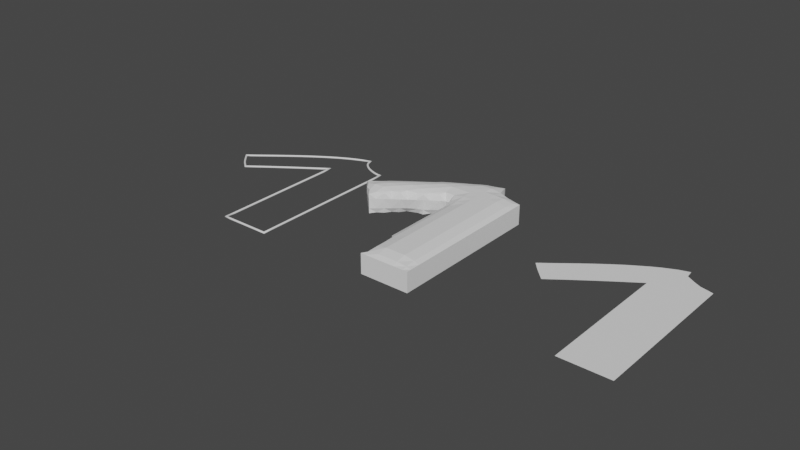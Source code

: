 # Source: sleeve_shirt2.blend  (saved by Blender 2.93.21; exported with 4.5.12 LTS)
import bpy
from mathutils import Matrix  # noqa: F401  (used for matrix-valued properties, if any)

bpy.ops.wm.read_factory_settings(use_empty=True)
scene = bpy.context.scene
scene.name = 'Scene'

# ---- collections
col_collection = bpy.data.collections.new('Collection'); scene.collection.children.link(col_collection)

# ---- world
world_world = bpy.data.worlds.new('World'); scene.world = world_world
world_world.use_nodes = True; world_world.node_tree.nodes.clear()
_N = world_world.node_tree.nodes; _L = world_world.node_tree.links
n0 = _N.new('ShaderNodeOutputWorld'); n0.name = 'World Output'; n0.location = (300, 300)
n1 = _N.new('ShaderNodeBackground'); n1.name = 'Background'; n1.location = (10, 300)
n1.inputs[0].default_value = (0.05088, 0.05088, 0.05088, 1.0)
_L.new(n1.outputs[0], n0.inputs[0])
n0.is_active_output = True
world_world.color = (0.05088, 0.05088, 0.05088)
world_world.use_sun_shadow = False
world_world.sun_shadow_jitter_overblur = 0.0

# ---- meshes
me_beziercurve = bpy.data.meshes.new('BezierCurve')
me_beziercurve.from_pydata([(-1.33, 1.019, -1.311e-06), (-1.399, 1.098, -1.311e-06), (-1.208, 0.8954, -1.311e-06), (-1.263, 1.088, -1.311e-06), (-1.327, 1.152, -1.311e-06), (-1.275, 1.193, -1.311e-06), (-1.146, 0.9407, -1.311e-06), (-1.138, 1.088, -1.311e-06), (-1.056, 1.008, -1.311e-06), (-0.9925, 1.054, -1.252e-06), (-1.181, 1.267, -1.252e-06), (-1.119, 1.316, -1.311e-06), (-1.013, 1.213, -1.311e-06), (-1.04, 1.377, -1.252e-06), (-0.9096, 1.114, -1.311e-06), (-0.8484, 1.158, -1.252e-06), (-0.8875, 1.338, -1.311e-06), (-0.7493, 1.228, -1.311e-06), (-0.7625, 1.338, -1.311e-06), (-0.9766, 1.424, -1.311e-06), (-0.8946, 1.484, -1.252e-06), (-0.8294, 1.529, -1.311e-06), (-0.7625, 1.463, -1.311e-06), (-0.7741, 1.567, -1.311e-06), (-0.5, -1.557e-06, -1.311e-06), (-0.5, 0.08751, -1.311e-06), (-0.4999, 0.2125, -1.311e-06), (-0.5, 0.3375, -1.311e-06), (-0.3875, -1.565e-06, -1.311e-06), (-0.3875, 0.0875, -1.311e-06), (-0.2625, -1.565e-06, -1.311e-06), (-0.2625, 0.0875, -1.311e-06), (-0.3875, 0.2125, -1.311e-06), (-0.3875, 0.3375, -1.311e-06), (-0.2625, 0.2125, -1.311e-06), (-0.2625, 0.3375, -1.311e-06), (-0.5, 0.4625, -1.311e-06), (-0.5001, 0.5875, -1.311e-06), (-0.5002, 0.7125, -1.311e-06), (-0.5002, 0.8375, -1.311e-06), (-0.3875, 0.4625, -1.311e-06), (-0.3875, 0.5875, -1.311e-06), (-0.2625, 0.4625, -1.311e-06), (-0.2625, 0.5875, -1.311e-06), (-0.3875, 0.7125, -1.311e-06), (-0.3875, 0.8375, -1.311e-06), (-0.2625, 0.7125, -1.311e-06), (-0.2625, 0.8375, -1.311e-06), (-0.1375, -1.565e-06, -1.311e-06), (-0.1375, 0.0875, -1.311e-06), (-1.073e-06, -1.565e-06, -1.311e-06), (-1.073e-06, 0.0875, -1.311e-06), (-0.1375, 0.2125, -1.311e-06), (-0.1375, 0.3375, -1.311e-06), (-1.073e-06, 0.2125, -1.311e-06), (-1.073e-06, 0.3375, -1.311e-06), (-0.1375, 0.4625, -1.311e-06), (-0.1375, 0.5875, -1.311e-06), (-1.073e-06, 0.4625, -1.311e-06), (-1.073e-06, 0.5875, -1.311e-06), (-0.1375, 0.7125, -1.311e-06), (-0.1375, 0.8375, -1.311e-06), (-1.073e-06, 0.7125, -1.311e-06), (-1.073e-06, 0.8375, -1.311e-06), (-0.5002, 0.9625, -1.311e-06), (-0.5002, 1.088, -1.311e-06), (-0.6916, 1.268, -1.311e-06), (-0.6273, 1.312, -1.252e-06), (-0.5002, 1.213, -1.311e-06), (-0.5001, 1.4, -1.252e-06), (-0.3875, 0.9625, -1.311e-06), (-0.3875, 1.088, -1.311e-06), (-0.2625, 0.9625, -1.311e-06), (-0.2625, 1.088, -1.311e-06), (-0.3875, 1.213, -1.311e-06), (-0.3875, 1.338, -1.311e-06), (-0.2625, 1.213, -1.311e-06), (-0.2625, 1.338, -1.311e-06), (-0.6375, 1.463, -1.311e-06), (-0.664, 1.635, -1.252e-06), (-0.5125, 1.463, -1.311e-06), (-0.5125, 1.588, -1.311e-06), (-0.6024, 1.672, -1.311e-06), (-0.5268, 1.713, -1.311e-06), (-0.3875, 1.463, -1.311e-06), (-0.3875, 1.588, -1.311e-06), (-0.2625, 1.463, -1.311e-06), (-0.2625, 1.588, -1.311e-06), (-0.404, 1.768, -1.252e-06), (-0.3451, 1.786, -1.311e-06), (-0.2901, 1.718, -1.252e-06), (-0.3, 1.8, -1.311e-06), (-0.1375, 0.9625, -1.311e-06), (-0.1375, 1.088, -1.311e-06), (-1.073e-06, 0.9625, -1.311e-06), (-1.073e-06, 1.088, -1.311e-06), (-0.1375, 1.213, -1.311e-06), (-0.1375, 1.338, -1.311e-06), (-1.073e-06, 1.213, -1.311e-06), (-1.073e-06, 1.338, -1.311e-06), (-0.1375, 1.463, -1.311e-06), (-0.1328, 1.627, -1.252e-06), (-1.073e-06, 1.463, -1.311e-06), (-9.537e-07, 1.593, -1.311e-06), (-0.1907, 1.657, -1.311e-06)], [], [(0, 3, 2), (4, 3, 1), (7, 8, 6), (11, 12, 10), (16, 17, 15), (12, 16, 15), (7, 12, 9), (12, 14, 9), (21, 22, 20), (3, 6, 2), (5, 7, 3), (16, 22, 18), (19, 16, 13), (29, 30, 28), (33, 34, 32), (25, 28, 24), (26, 33, 32), (32, 31, 29), (26, 29, 25), (41, 42, 40), (45, 46, 44), (36, 41, 40), (38, 45, 44), (44, 43, 41), (37, 44, 41), (49, 50, 48), (53, 54, 52), (52, 51, 49), (57, 58, 56), (61, 62, 60), (60, 59, 57), (31, 48, 30), (35, 52, 34), (34, 49, 31), (43, 56, 42), (47, 60, 46), (46, 57, 43), (40, 35, 33), (27, 40, 33), (56, 55, 53), (42, 53, 35), (71, 72, 70), (75, 76, 74), (64, 71, 70), (68, 75, 74), (74, 73, 71), (68, 71, 65), (78, 81, 80), (85, 86, 84), (89, 90, 88), (81, 84, 80), (82, 81, 79), (85, 90, 87), (83, 85, 81), (93, 94, 92), (97, 98, 96), (96, 95, 93), (100, 103, 102), (73, 92, 72), (77, 96, 76), (76, 93, 73), (87, 100, 86), (87, 104, 101), (78, 69, 67), (84, 77, 75), (69, 84, 75), (100, 99, 97), (86, 97, 77), (18, 66, 17), (23, 78, 22), (18, 78, 67), (70, 47, 45), (39, 70, 45), (92, 63, 61), (72, 61, 47), (0, 1, 3), (4, 5, 3), (7, 9, 8), (11, 13, 12), (16, 18, 17), (12, 13, 16), (7, 10, 12), (12, 15, 14), (21, 23, 22), (3, 7, 6), (5, 10, 7), (16, 20, 22), (19, 20, 16), (29, 31, 30), (33, 35, 34), (25, 29, 28), (26, 27, 33), (32, 34, 31), (26, 32, 29), (41, 43, 42), (45, 47, 46), (36, 37, 41), (38, 39, 45), (44, 46, 43), (37, 38, 44), (49, 51, 50), (53, 55, 54), (52, 54, 51), (57, 59, 58), (61, 63, 62), (60, 62, 59), (31, 49, 48), (35, 53, 52), (34, 52, 49), (43, 57, 56), (47, 61, 60), (46, 60, 57), (40, 42, 35), (27, 36, 40), (56, 58, 55), (42, 56, 53), (71, 73, 72), (75, 77, 76), (64, 65, 71), (68, 69, 75), (74, 76, 73), (68, 74, 71), (78, 79, 81), (85, 87, 86), (89, 91, 90), (81, 85, 84), (82, 83, 81), (85, 88, 90), (83, 88, 85), (93, 95, 94), (97, 99, 98), (96, 98, 95), (100, 101, 103), (73, 93, 92), (77, 97, 96), (76, 96, 93), (87, 101, 100), (87, 90, 104), (78, 80, 69), (84, 86, 77), (69, 80, 84), (100, 102, 99), (86, 100, 97), (18, 67, 66), (23, 79, 78), (18, 22, 78), (70, 72, 47), (39, 64, 70), (92, 94, 63), (72, 92, 61)])
me_beziercurve.use_remesh_fix_poles = True
me_beziercurve.use_remesh_preserve_attributes = False
me_beziercurve.update()
me_beziercurve_001 = bpy.data.meshes.new('BezierCurve.001')
me_beziercurve_001.from_pydata([(-0.5, 0.0, 0.0), (-0.4254, 3.13e-09, 0.0), (-0.3749, 5.174e-09, 0.0), (-0.343, 6.286e-09, 0.0), (-0.3243, 6.623e-09, 0.0), (-0.3134, 6.338e-09, 0.0), (-0.3049, 5.588e-09, 0.0), (-0.2933, 4.527e-09, 0.0), (-0.2733, 3.311e-09, 0.0), (-0.2393, 2.095e-09, 0.0), (-0.1861, 1.035e-09, 0.0), (-0.1081, 2.846e-10, 0.0), (0.0, 0.0, 0.0), (0.0, 0.08495, 0.0), (0.0, 0.188, 0.0), (0.0, 0.3063, 0.0), (0.0, 0.437, 0.0), (0.0, 0.5775, 0.0), (0.0, 0.725, 0.0), (0.0, 0.8766, 0.0), (0.0, 1.03, 0.0), (0.0, 1.181, 0.0), (0.0, 1.329, 0.0), (0.0, 1.469, 0.0), (0.0, 1.6, 0.0), (-0.02433, 1.601, 0.0), (-0.05279, 1.606, 0.0), (-0.0842, 1.613, 0.0), (-0.1173, 1.624, 0.0), (-0.151, 1.637, 0.0), (-0.184, 1.654, 0.0), (-0.215, 1.672, 0.0), (-0.243, 1.694, 0.0), (-0.2667, 1.717, 0.0), (-0.2849, 1.743, 0.0), (-0.2964, 1.77, 0.0), (-0.3, 1.8, 0.0), (-0.402, 1.768, 0.0), (-0.5102, 1.721, 0.0), (-0.6223, 1.661, 0.0), (-0.7358, 1.591, 0.0), (-0.8482, 1.516, 0.0), (-0.9571, 1.438, 0.0), (-1.06, 1.361, 0.0), (-1.155, 1.288, 0.0), (-1.238, 1.222, 0.0), (-1.309, 1.166, 0.0), (-1.363, 1.125, 0.0), (-1.4, 1.1, 0.0), (-1.37, 1.066, 0.0), (-1.346, 1.038, 0.0), (-1.327, 1.015, 0.0), (-1.311, 0.9977, 0.0), (-1.298, 0.9835, 0.0), (-1.287, 0.9719, 0.0), (-1.276, 0.9618, 0.0), (-1.265, 0.9523, 0.0), (-1.253, 0.9423, 0.0), (-1.239, 0.931, 0.0), (-1.221, 0.9172, 0.0), (-1.2, 0.9, 0.0), (-1.133, 0.9507, 0.0), (-1.068, 0.999, 0.0), (-1.005, 1.045, 0.0), (-0.9442, 1.089, 0.0), (-0.8852, 1.131, 0.0), (-0.8276, 1.172, 0.0), (-0.7713, 1.212, 0.0), (-0.716, 1.251, 0.0), (-0.6615, 1.289, 0.0), (-0.6075, 1.326, 0.0), (-0.5537, 1.363, 0.0), (-0.5, 1.4, 0.0), (-0.5001, 1.301, 0.0), (-0.5002, 1.191, 0.0), (-0.5002, 1.073, 0.0), (-0.5002, 0.949, 0.0), (-0.5002, 0.8209, 0.0), (-0.5001, 0.691, 0.0), (-0.5001, 0.5616, 0.0), (-0.5, 0.435, 0.0), (-0.5, 0.3133, 0.0), (-0.4999, 0.1987, 0.0), (-0.5, 0.09355, 0.0)], [], [(0, 83, 82, 81, 80, 79, 78, 77, 76, 75, 74, 73, 72, 71, 70, 69, 68, 67, 66, 65, 64, 63, 62, 61, 60, 59, 58, 57, 56, 55, 54, 53, 52, 51, 50, 49, 48, 47, 46, 45, 44, 43, 42, 41, 40, 39, 38, 37, 36, 35, 34, 33, 32, 31, 30, 29, 28, 27, 26, 25, 24, 23, 22, 21, 20, 19, 18, 17, 16, 15, 14, 13, 12, 11, 10, 9, 8, 7, 6, 5, 4, 3, 2, 1)])
_uv = me_beziercurve_001.uv_layers.new(name='UVMap')
_uv.uv.foreach_set('vector', [0.0, 0.0, 0.0, 0.0, 0.0, 0.0, 0.0, 0.0, 0.0, 0.0, 0.0, 0.0, 0.0, 0.0, 0.0, 0.0, 0.0, 0.0, 0.0, 0.0, 0.0, 0.0, 0.0, 0.0, 0.0, 0.0, 0.0, 0.0, 0.0, 0.0, 0.0, 0.0, 0.0, 0.0, 0.0, 0.0, 0.0, 0.0, 0.0, 0.0, 0.0, 0.0, 0.0, 0.0, 0.0, 0.0, 0.0, 0.0, 0.0, 0.0, 0.0, 0.0, 0.0, 0.0, 0.0, 0.0, 0.0, 0.0, 0.0, 0.0, 0.0, 0.0, 0.0, 0.0, 0.0, 0.0, 0.0, 0.0, 0.0, 0.0, 0.0, 0.0, 0.0, 0.0, 0.0, 0.0, 0.0, 0.0, 0.0, 0.0, 0.0, 0.0, 0.0, 0.0, 0.0, 0.0, 0.0, 0.0, 0.0, 0.0, 0.0, 0.0, 0.0, 0.0, 0.0, 0.0, 0.0, 0.0, 0.0, 0.0, 0.0, 0.0, 0.0, 0.0, 0.0, 0.0, 0.0, 0.0, 0.0, 0.0, 0.0, 0.0, 0.0, 0.0, 0.0, 0.0, 0.0, 0.0, 0.0, 0.0, 0.0, 0.0, 0.0, 0.0, 0.0, 0.0, 0.0, 0.0, 0.0, 0.0, 0.0, 0.0, 0.0, 0.0, 0.0, 0.0, 0.0, 0.0, 0.0, 0.0, 0.0, 0.0, 0.0, 0.0, 0.0, 0.0, 0.0, 0.0, 0.0, 0.0, 0.0, 0.0, 0.0, 0.0, 0.0, 0.0, 0.0, 0.0, 0.0, 0.0, 0.0, 0.0, 0.0, 0.0, 0.0, 0.0, 0.0, 0.0])
me_beziercurve_001.use_remesh_fix_poles = True
me_beziercurve_001.use_remesh_preserve_attributes = False
me_beziercurve_001.update()

# ---- curves / text
cu_beziercurve_001 = bpy.data.curves.new('BezierCurve.001', 'CURVE')
cu_beziercurve_001.dimensions = '2D'
_sp = cu_beziercurve_001.splines.new('BEZIER'); _sp.bezier_points.add(6)
_sp.bezier_points.foreach_set('co', [-0.5, 0.0, 0.0, 0.0, 0.0, 0.0, 0.0, 1.6, 0.0, -0.3, 1.8, 0.0, -1.4, 1.1, 0.0, -1.2, 0.9, 0.0, -0.5, 1.4, 0.0])
_sp.bezier_points.foreach_set('handle_left', [-0.4997, 0.348, 0.0, -0.5, 0.0, 0.0, 0.0, 1.1, 0.0, -0.3031, 1.678, 0.0, -1.294, 1.16, 0.0, -1.295, 0.977, 0.0, -0.7152, 1.252, 0.0])
_sp.bezier_points.foreach_set('handle_right', [-0.1464, 1.49e-08, 0.0, 0.0, 0.3, 0.0, -0.08742, 1.598, 0.0, -0.6921, 1.709, 0.0, -1.269, 0.9479, 0.0, -0.9251, 1.108, 0.0, -0.5007, 1.028, 0.0])
for _p, _l, _r in zip(_sp.bezier_points, ['FREE', 'ALIGNED', 'FREE', 'ALIGNED', 'FREE', 'ALIGNED', 'FREE'], ['FREE', 'FREE', 'FREE', 'FREE', 'FREE', 'FREE', 'FREE']): _p.handle_left_type = _l; _p.handle_right_type = _r
_sp.bezier_points.foreach_set('radius', [0.5, 0.5, 0.5, 0.5, 0.5, 0.5, 0.5])
_sp.order_u = 0
_sp.order_v = 0
_sp.use_cyclic_u = True
cu_beziercurve_001.use_path = True
cu_beziercurve_001.bevel_depth = 0.02

# ---- objects
ob_shirt = bpy.data.objects.new('Shirt', me_beziercurve)
ob_shirt_outline = bpy.data.objects.new('Shirt Outline', cu_beziercurve_001)
ob_shirt_block = bpy.data.objects.new('Shirt Block', me_beziercurve_001)

# ---- transforms, parenting, visibility, modifiers, constraints
ob_shirt.location = (0.0, 0.0, 0.0)
ob_shirt_outline.location = (-3.585, 0.0, 0.0)
ob_shirt_block.location = (-1.917, 0.0, 0.0)
_m = ob_shirt_block.modifiers.new('Solidify', 'SOLIDIFY')
_m.thickness = 0.24
_m = ob_shirt_block.modifiers.new('Remesh', 'REMESH')

# ---- collection membership
col_collection.objects.link(ob_shirt)
col_collection.objects.link(ob_shirt_outline)
col_collection.objects.link(ob_shirt_block)

# ---- scene / render settings (as saved in the file)
scene.frame_start = 1; scene.frame_end = 24; scene.frame_set(1)
scene.render.engine = 'BLENDER_EEVEE_NEXT'
scene.cycles.use_denoising = False
scene.cycles.samples = 128
scene.cycles.sampling_pattern = 'TABULATED_SOBOL'
scene.cycles.use_adaptive_sampling = False
scene.cycles.use_light_tree = False
scene.view_settings.view_transform = 'Filmic'
bpy.context.view_layer.update()

# ---- added for rendering (the .blend has no active camera and no usable light): camera, sun
cam_auto = bpy.data.cameras.new('AutoCamera')
cam_auto.lens = 50.0
cam_auto.sensor_width = 36.0
cam_auto.clip_end = 1000.0
ob_auto_camera = bpy.data.objects.new('AutoCamera', cam_auto)
scene.collection.objects.link(ob_auto_camera)
ob_auto_camera.location = (3.03002, -6.02709, 4.61806)
ob_auto_camera.rotation_euler = (1.09748, -7.21219e-08, 0.694738)
scene.camera = ob_auto_camera
light_auto_sun = bpy.data.lights.new('AutoSun', 'SUN')
light_auto_sun.energy = 3.0
light_auto_sun.angle = 0.0523599
ob_auto_sun = bpy.data.objects.new('AutoSun', light_auto_sun)
scene.collection.objects.link(ob_auto_sun)
ob_auto_sun.rotation_euler = (0.872665, 0.174533, 0.523599)
bpy.context.view_layer.update()
